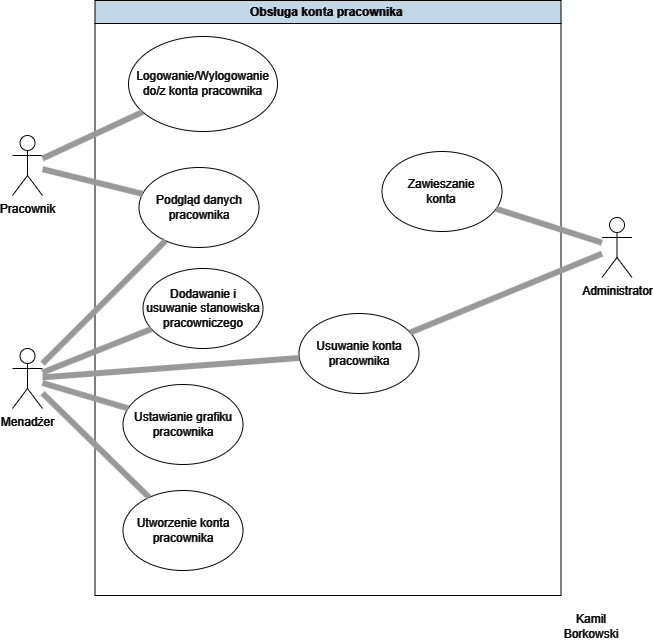

The diagram above was exported from draw.io. Its source (the exported page's mxGraphModel, read from the mxfile embedded in the PNG):
<mxGraphModel dx="989" dy="514" grid="0" gridSize="10" guides="1" tooltips="1" connect="1" arrows="1" fold="1" page="1" pageScale="1" pageWidth="827" pageHeight="1169" background="#000000" math="0" shadow="0">
  <root>
    <mxCell id="0" />
    <mxCell id="1" parent="0" />
    <mxCell id="zr21qlSxw0lgSJgKJyWG-2" value="Obsługa konta pracownika&amp;nbsp;" style="swimlane;whiteSpace=wrap;html=1;labelBackgroundColor=none;fillColor=#182E3E;strokeColor=#FFFFFF;fontColor=#FFFFFF;" parent="1" vertex="1">
      <mxGeometry x="605.5" y="217" width="466" height="595" as="geometry" />
    </mxCell>
    <mxCell id="zr21qlSxw0lgSJgKJyWG-12" value="Utworzenie konta pracownika" style="ellipse;whiteSpace=wrap;html=1;fontColor=#FCFCFC;fillColor=none;strokeColor=#FCFCFC;" parent="zr21qlSxw0lgSJgKJyWG-2" vertex="1">
      <mxGeometry x="28" y="490" width="120" height="80" as="geometry" />
    </mxCell>
    <mxCell id="zr21qlSxw0lgSJgKJyWG-13" value="Logowanie/Wylogowanie do/z konta pracownika" style="ellipse;whiteSpace=wrap;html=1;labelBackgroundColor=none;fillColor=none;fontColor=#FCFCFC;strokeColor=#FCFCFC;" parent="zr21qlSxw0lgSJgKJyWG-2" vertex="1">
      <mxGeometry x="33.5" y="36" width="149" height="95" as="geometry" />
    </mxCell>
    <mxCell id="zr21qlSxw0lgSJgKJyWG-14" value="Ustawianie grafiku pracownika" style="ellipse;whiteSpace=wrap;html=1;strokeColor=#FCFCFC;fillColor=none;fontColor=#FCFCFC;" parent="zr21qlSxw0lgSJgKJyWG-2" vertex="1">
      <mxGeometry x="28" y="384" width="120" height="80" as="geometry" />
    </mxCell>
    <mxCell id="zr21qlSxw0lgSJgKJyWG-15" value="Podgląd danych pracownika" style="ellipse;whiteSpace=wrap;html=1;fillColor=none;strokeColor=#FCFCFC;fontColor=#FCFCFC;" parent="zr21qlSxw0lgSJgKJyWG-2" vertex="1">
      <mxGeometry x="44" y="167" width="120" height="80" as="geometry" />
    </mxCell>
    <mxCell id="zr21qlSxw0lgSJgKJyWG-18" value="Zawieszanie&lt;div&gt;konta&lt;/div&gt;" style="ellipse;whiteSpace=wrap;html=1;fillColor=none;strokeColor=#FCFCFC;fontColor=#FCFCFC;" parent="zr21qlSxw0lgSJgKJyWG-2" vertex="1">
      <mxGeometry x="287" y="151" width="120" height="80" as="geometry" />
    </mxCell>
    <mxCell id="zr21qlSxw0lgSJgKJyWG-19" value="Usuwanie konta pracownika" style="ellipse;whiteSpace=wrap;html=1;fontColor=#FCFCFC;gradientColor=none;fillColor=none;strokeColor=#FCFCFC;" parent="zr21qlSxw0lgSJgKJyWG-2" vertex="1">
      <mxGeometry x="204" y="313" width="120" height="80" as="geometry" />
    </mxCell>
    <mxCell id="zr21qlSxw0lgSJgKJyWG-38" value="Dodawanie i usuwanie stanowiska pracowniczego" style="ellipse;whiteSpace=wrap;html=1;fontColor=#FCFCFC;fillColor=none;strokeColor=#FCFCFC;" parent="zr21qlSxw0lgSJgKJyWG-2" vertex="1">
      <mxGeometry x="48" y="268" width="120" height="80" as="geometry" />
    </mxCell>
    <mxCell id="zr21qlSxw0lgSJgKJyWG-3" value="Pracownik" style="shape=umlActor;verticalLabelPosition=bottom;verticalAlign=top;html=1;outlineConnect=0;labelBackgroundColor=none;fillColor=none;strokeColor=#FFFFFF;fontColor=#FFFFFF;" parent="1" vertex="1">
      <mxGeometry x="523" y="352" width="30" height="60" as="geometry" />
    </mxCell>
    <mxCell id="zr21qlSxw0lgSJgKJyWG-4" value="Menadżer" style="shape=umlActor;verticalLabelPosition=bottom;verticalAlign=top;html=1;outlineConnect=0;strokeColor=#FFFFFF;fontColor=#FFFFFF;fillColor=none;" parent="1" vertex="1">
      <mxGeometry x="523" y="565" width="30" height="60" as="geometry" />
    </mxCell>
    <mxCell id="zr21qlSxw0lgSJgKJyWG-17" value="Administrator" style="shape=umlActor;verticalLabelPosition=bottom;verticalAlign=top;html=1;outlineConnect=0;labelBackgroundColor=none;fillColor=none;strokeColor=#FFFFFF;fontColor=#FFFFFF;" parent="1" vertex="1">
      <mxGeometry x="1112.5" y="434" width="30" height="60" as="geometry" />
    </mxCell>
    <mxCell id="zr21qlSxw0lgSJgKJyWG-21" value="" style="endArrow=none;html=1;rounded=0;strokeWidth=6;fillColor=#f5f5f5;strokeColor=#666666;" parent="1" source="zr21qlSxw0lgSJgKJyWG-19" target="zr21qlSxw0lgSJgKJyWG-17" edge="1">
      <mxGeometry width="50" height="50" relative="1" as="geometry">
        <mxPoint x="955.5" y="524" as="sourcePoint" />
        <mxPoint x="1088.5" y="606" as="targetPoint" />
      </mxGeometry>
    </mxCell>
    <mxCell id="zr21qlSxw0lgSJgKJyWG-22" value="" style="endArrow=none;html=1;rounded=0;strokeWidth=6;fillColor=#f5f5f5;strokeColor=#666666;" parent="1" source="zr21qlSxw0lgSJgKJyWG-4" target="zr21qlSxw0lgSJgKJyWG-19" edge="1">
      <mxGeometry width="50" height="50" relative="1" as="geometry">
        <mxPoint x="633.5" y="543" as="sourcePoint" />
        <mxPoint x="821.5" y="505" as="targetPoint" />
      </mxGeometry>
    </mxCell>
    <mxCell id="zr21qlSxw0lgSJgKJyWG-23" value="" style="endArrow=none;html=1;rounded=0;strokeWidth=6;fillColor=#f5f5f5;strokeColor=#666666;" parent="1" source="zr21qlSxw0lgSJgKJyWG-3" target="zr21qlSxw0lgSJgKJyWG-13" edge="1">
      <mxGeometry width="50" height="50" relative="1" as="geometry">
        <mxPoint x="767.5" y="481" as="sourcePoint" />
        <mxPoint x="955.5" y="443" as="targetPoint" />
      </mxGeometry>
    </mxCell>
    <mxCell id="zr21qlSxw0lgSJgKJyWG-24" value="" style="endArrow=none;html=1;rounded=0;strokeWidth=6;fillColor=#f5f5f5;strokeColor=#666666;" parent="1" source="zr21qlSxw0lgSJgKJyWG-3" target="zr21qlSxw0lgSJgKJyWG-15" edge="1">
      <mxGeometry width="50" height="50" relative="1" as="geometry">
        <mxPoint x="764.5" y="471" as="sourcePoint" />
        <mxPoint x="952.5" y="433" as="targetPoint" />
      </mxGeometry>
    </mxCell>
    <mxCell id="zr21qlSxw0lgSJgKJyWG-32" value="" style="endArrow=none;html=1;rounded=0;strokeWidth=6;fillColor=#f5f5f5;strokeColor=#666666;" parent="1" source="zr21qlSxw0lgSJgKJyWG-4" target="zr21qlSxw0lgSJgKJyWG-15" edge="1">
      <mxGeometry width="50" height="50" relative="1" as="geometry">
        <mxPoint x="669.5" y="415" as="sourcePoint" />
        <mxPoint x="762.5" y="485" as="targetPoint" />
      </mxGeometry>
    </mxCell>
    <mxCell id="zr21qlSxw0lgSJgKJyWG-33" value="" style="endArrow=none;html=1;rounded=0;strokeWidth=6;fillColor=#f5f5f5;strokeColor=#666666;" parent="1" source="zr21qlSxw0lgSJgKJyWG-4" target="zr21qlSxw0lgSJgKJyWG-14" edge="1">
      <mxGeometry width="50" height="50" relative="1" as="geometry">
        <mxPoint x="577.5" y="530" as="sourcePoint" />
        <mxPoint x="670.5" y="600" as="targetPoint" />
      </mxGeometry>
    </mxCell>
    <mxCell id="zr21qlSxw0lgSJgKJyWG-34" value="" style="endArrow=none;html=1;rounded=0;strokeWidth=6;fillColor=#f5f5f5;strokeColor=#666666;" parent="1" source="zr21qlSxw0lgSJgKJyWG-4" target="zr21qlSxw0lgSJgKJyWG-12" edge="1">
      <mxGeometry width="50" height="50" relative="1" as="geometry">
        <mxPoint x="548.5" y="635" as="sourcePoint" />
        <mxPoint x="641.5" y="705" as="targetPoint" />
      </mxGeometry>
    </mxCell>
    <mxCell id="zr21qlSxw0lgSJgKJyWG-36" value="" style="endArrow=none;html=1;rounded=0;strokeWidth=6;fillColor=#f5f5f5;strokeColor=#666666;" parent="1" source="zr21qlSxw0lgSJgKJyWG-17" target="zr21qlSxw0lgSJgKJyWG-18" edge="1">
      <mxGeometry width="50" height="50" relative="1" as="geometry">
        <mxPoint x="916.5" y="610" as="sourcePoint" />
        <mxPoint x="1040.5" y="487" as="targetPoint" />
      </mxGeometry>
    </mxCell>
    <mxCell id="zr21qlSxw0lgSJgKJyWG-37" value="&lt;font color=&quot;#fcfcfc&quot;&gt;Kamil Borkowski&lt;/font&gt;" style="text;html=1;align=center;verticalAlign=middle;whiteSpace=wrap;rounded=0;" parent="1" vertex="1">
      <mxGeometry x="1071.5" y="828" width="60" height="30" as="geometry" />
    </mxCell>
    <mxCell id="zr21qlSxw0lgSJgKJyWG-39" value="" style="endArrow=none;html=1;rounded=0;strokeWidth=6;fillColor=#f5f5f5;strokeColor=#666666;" parent="1" source="zr21qlSxw0lgSJgKJyWG-4" target="zr21qlSxw0lgSJgKJyWG-38" edge="1">
      <mxGeometry width="50" height="50" relative="1" as="geometry">
        <mxPoint x="563.5" y="590" as="sourcePoint" />
        <mxPoint x="686.5" y="467" as="targetPoint" />
      </mxGeometry>
    </mxCell>
  </root>
</mxGraphModel>